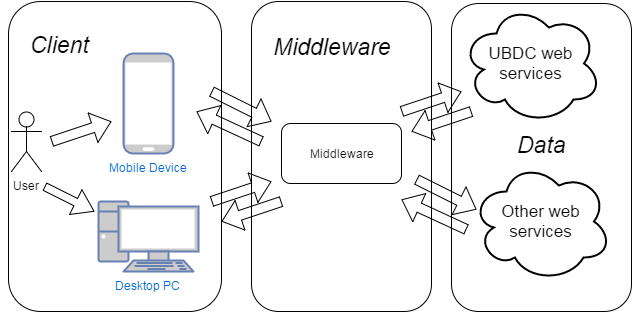

The diagram above was exported from draw.io. Its source (the exported page's mxGraphModel, read from the mxfile embedded in the PNG):
<mxGraphModel dx="1434" dy="894" grid="1" gridSize="10" guides="1" tooltips="1" connect="1" arrows="1" fold="1" page="1" pageScale="1" pageWidth="584" pageHeight="826" background="#ffffff" math="0">
  <root>
    <mxCell id="0" />
    <mxCell id="1" parent="0" />
    <mxCell id="2" value="User" style="shape=umlActor;verticalLabelPosition=bottom;labelBackgroundColor=#ffffff;verticalAlign=top;html=1;" vertex="1" parent="1">
      <mxGeometry x="20" y="640" width="30" height="60" as="geometry" />
    </mxCell>
    <mxCell id="24" value="Mobile Device" style="fontColor=#0066CC;verticalAlign=top;verticalLabelPosition=bottom;labelPosition=center;align=center;html=1;fillColor=#CCCCCC;strokeColor=#6881B3;gradientColor=none;gradientDirection=north;strokeWidth=2;shape=mxgraph.networks.mobile;" vertex="1" parent="1">
      <mxGeometry x="132" y="582" width="50" height="100" as="geometry" />
    </mxCell>
    <mxCell id="26" value="Desktop PC" style="fontColor=#0066CC;verticalAlign=top;verticalLabelPosition=bottom;labelPosition=center;align=center;html=1;fillColor=#CCCCCC;strokeColor=#6881B3;gradientColor=none;gradientDirection=north;strokeWidth=2;shape=mxgraph.networks.pc;" vertex="1" parent="1">
      <mxGeometry x="107" y="730" width="100" height="70" as="geometry" />
    </mxCell>
    <mxCell id="29" value="Middleware" style="rounded=1;whiteSpace=wrap;html=1;" vertex="1" parent="1">
      <mxGeometry x="290" y="652" width="120" height="60" as="geometry" />
    </mxCell>
    <mxCell id="31" value="UBDC web services" style="ellipse;shape=cloud;strokeWidth=2;fontSize=17;whiteSpace=wrap;html=1;" vertex="1" parent="1">
      <mxGeometry x="470" y="532" width="140" height="120" as="geometry" />
    </mxCell>
    <mxCell id="38" value="" style="shape=flexArrow;endArrow=classic;html=1;fillColor=#ffffff;" edge="1" parent="1">
      <mxGeometry x="230" y="615" width="50" height="50" as="geometry">
        <mxPoint x="220" y="620" as="sourcePoint" />
        <mxPoint x="280" y="650" as="targetPoint" />
      </mxGeometry>
    </mxCell>
    <mxCell id="39" value="" style="shape=flexArrow;endArrow=classic;html=1;fillColor=#ffffff;" edge="1" parent="1">
      <mxGeometry x="255" y="570" width="50" height="50" as="geometry">
        <mxPoint x="270" y="670" as="sourcePoint" />
        <mxPoint x="205" y="640" as="targetPoint" />
        <Array as="points" />
      </mxGeometry>
    </mxCell>
    <mxCell id="40" value="" style="shape=flexArrow;endArrow=classic;html=1;fillColor=#ffffff;" edge="1" parent="1">
      <mxGeometry x="250" y="710" width="50" height="50" as="geometry">
        <mxPoint x="220" y="730" as="sourcePoint" />
        <mxPoint x="280" y="710" as="targetPoint" />
      </mxGeometry>
    </mxCell>
    <mxCell id="41" value="" style="shape=flexArrow;endArrow=classic;html=1;fillColor=#ffffff;" edge="1" parent="1">
      <mxGeometry x="290" y="655" width="50" height="50" as="geometry">
        <mxPoint x="290" y="730" as="sourcePoint" />
        <mxPoint x="230" y="750" as="targetPoint" />
        <Array as="points" />
      </mxGeometry>
    </mxCell>
    <mxCell id="42" value="" style="shape=flexArrow;endArrow=classic;html=1;fillColor=#ffffff;" edge="1" parent="1">
      <mxGeometry x="440" y="620" width="50" height="50" as="geometry">
        <mxPoint x="410" y="640" as="sourcePoint" />
        <mxPoint x="470" y="620" as="targetPoint" />
      </mxGeometry>
    </mxCell>
    <mxCell id="43" value="" style="shape=flexArrow;endArrow=classic;html=1;fillColor=#ffffff;" edge="1" parent="1">
      <mxGeometry x="480" y="565" width="50" height="50" as="geometry">
        <mxPoint x="480" y="640" as="sourcePoint" />
        <mxPoint x="420" y="660" as="targetPoint" />
        <Array as="points" />
      </mxGeometry>
    </mxCell>
    <mxCell id="46" value="" style="shape=flexArrow;endArrow=classic;html=1;fillColor=#ffffff;" edge="1" parent="1">
      <mxGeometry x="90" y="650" width="50" height="50" as="geometry">
        <mxPoint x="60" y="670" as="sourcePoint" />
        <mxPoint x="120" y="650" as="targetPoint" />
      </mxGeometry>
    </mxCell>
    <mxCell id="47" value="" style="shape=flexArrow;endArrow=classic;html=1;fillColor=#ffffff;endWidth=18.526077097505667;endSize=6.4904761904761905;width=8.095238095238095;" edge="1" parent="1">
      <mxGeometry x="63" y="710" width="50" height="50" as="geometry">
        <mxPoint x="53" y="715" as="sourcePoint" />
        <mxPoint x="103" y="740" as="targetPoint" />
      </mxGeometry>
    </mxCell>
    <mxCell id="109" value="Other web services" style="ellipse;shape=cloud;strokeWidth=2;fontSize=17;whiteSpace=wrap;html=1;" vertex="1" parent="1">
      <mxGeometry x="480" y="690" width="140" height="120" as="geometry" />
    </mxCell>
    <mxCell id="110" value="" style="shape=flexArrow;endArrow=classic;html=1;fillColor=#ffffff;" edge="1" parent="1">
      <mxGeometry x="435" y="703" width="50" height="50" as="geometry">
        <mxPoint x="425" y="708" as="sourcePoint" />
        <mxPoint x="485" y="738" as="targetPoint" />
      </mxGeometry>
    </mxCell>
    <mxCell id="111" value="" style="shape=flexArrow;endArrow=classic;html=1;fillColor=#ffffff;" edge="1" parent="1">
      <mxGeometry x="460" y="658" width="50" height="50" as="geometry">
        <mxPoint x="475" y="758" as="sourcePoint" />
        <mxPoint x="410" y="728" as="targetPoint" />
        <Array as="points" />
      </mxGeometry>
    </mxCell>
    <mxCell id="112" value="" style="rounded=1;whiteSpace=wrap;html=1;fillColor=none;" vertex="1" parent="1">
      <mxGeometry x="260" y="530" width="180" height="310" as="geometry" />
    </mxCell>
    <mxCell id="113" value="" style="rounded=1;whiteSpace=wrap;html=1;fillColor=none;" vertex="1" parent="1">
      <mxGeometry x="17" y="530" width="213" height="310" as="geometry" />
    </mxCell>
    <mxCell id="114" value="" style="rounded=1;whiteSpace=wrap;html=1;fillColor=none;" vertex="1" parent="1">
      <mxGeometry x="460" y="532" width="180" height="308" as="geometry" />
    </mxCell>
    <mxCell id="115" style="edgeStyle=orthogonalEdgeStyle;rounded=0;html=1;exitX=0;exitY=0.75;entryX=0;entryY=0.75;startSize=6;endSize=6;jettySize=auto;orthogonalLoop=1;strokeColor=#000000;strokeWidth=1;" edge="1" parent="1" source="113" target="113">
      <mxGeometry relative="1" as="geometry" />
    </mxCell>
    <mxCell id="116" value="&lt;font style=&quot;font-size: 23px&quot;&gt;&lt;i&gt;Client&lt;/i&gt;&lt;/font&gt;" style="text;html=1;resizable=0;points=[];autosize=1;align=left;verticalAlign=top;spacingTop=-4;" vertex="1" parent="1">
      <mxGeometry x="37" y="560" width="70" height="20" as="geometry" />
    </mxCell>
    <mxCell id="117" value="&lt;font style=&quot;font-size: 23px&quot;&gt;&lt;i&gt;Middleware&lt;/i&gt;&lt;/font&gt;" style="text;html=1;resizable=0;points=[];autosize=1;align=left;verticalAlign=top;spacingTop=-4;" vertex="1" parent="1">
      <mxGeometry x="280" y="562" width="130" height="20" as="geometry" />
    </mxCell>
    <mxCell id="118" value="&lt;font style=&quot;font-size: 23px&quot;&gt;&lt;i&gt;Data&lt;/i&gt;&lt;/font&gt;" style="text;html=1;resizable=0;points=[];autosize=1;align=left;verticalAlign=top;spacingTop=-4;" vertex="1" parent="1">
      <mxGeometry x="524" y="660" width="60" height="20" as="geometry" />
    </mxCell>
  </root>
</mxGraphModel>